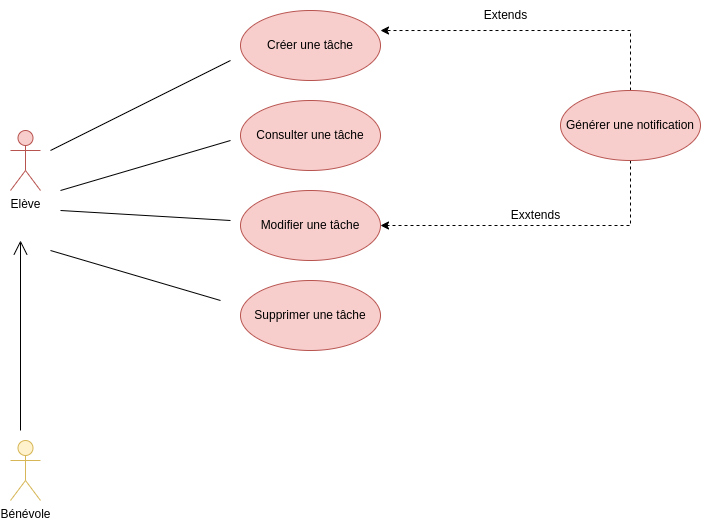

The diagram above was exported from draw.io. Its source (the exported page's mxGraphModel, read from the mxfile embedded in the PNG):
<mxGraphModel dx="1422" dy="743" grid="1" gridSize="10" guides="1" tooltips="1" connect="1" arrows="1" fold="1" page="1" pageScale="1" pageWidth="827" pageHeight="1169" math="0" shadow="0">
  <root>
    <mxCell id="0" />
    <mxCell id="1" parent="0" />
    <mxCell id="R5P7v7Ku5IWn_WGQsWqT-1" value="Bénévole" style="shape=umlActor;verticalLabelPosition=bottom;verticalAlign=top;html=1;fillColor=#fff2cc;strokeColor=#d6b656;" parent="1" vertex="1">
      <mxGeometry x="70" y="470" width="30" height="60" as="geometry" />
    </mxCell>
    <mxCell id="R5P7v7Ku5IWn_WGQsWqT-2" value="Elève" style="shape=umlActor;verticalLabelPosition=bottom;verticalAlign=top;html=1;fillColor=#f8cecc;strokeColor=#b85450;" parent="1" vertex="1">
      <mxGeometry x="70" y="160" width="30" height="60" as="geometry" />
    </mxCell>
    <mxCell id="R5P7v7Ku5IWn_WGQsWqT-3" value="Supprimer une tâche" style="ellipse;whiteSpace=wrap;html=1;fillColor=#f8cecc;strokeColor=#b85450;" parent="1" vertex="1">
      <mxGeometry x="300" y="310" width="140" height="70" as="geometry" />
    </mxCell>
    <mxCell id="Nj-t4IQVyq_MEHloJUDW-3" style="edgeStyle=orthogonalEdgeStyle;rounded=0;orthogonalLoop=1;jettySize=auto;html=1;exitX=0.5;exitY=1;exitDx=0;exitDy=0;entryX=1;entryY=0.5;entryDx=0;entryDy=0;dashed=1;" parent="1" source="Nj-t4IQVyq_MEHloJUDW-1" target="R5P7v7Ku5IWn_WGQsWqT-4" edge="1">
      <mxGeometry relative="1" as="geometry" />
    </mxCell>
    <mxCell id="R5P7v7Ku5IWn_WGQsWqT-4" value="Modifier une tâche" style="ellipse;whiteSpace=wrap;html=1;fillColor=#f8cecc;strokeColor=#b85450;" parent="1" vertex="1">
      <mxGeometry x="300" y="220" width="140" height="70" as="geometry" />
    </mxCell>
    <mxCell id="R5P7v7Ku5IWn_WGQsWqT-5" value="Consulter une tâche" style="ellipse;whiteSpace=wrap;html=1;fillColor=#f8cecc;strokeColor=#b85450;" parent="1" vertex="1">
      <mxGeometry x="300" y="130" width="140" height="70" as="geometry" />
    </mxCell>
    <mxCell id="R5P7v7Ku5IWn_WGQsWqT-6" value="Créer une tâche" style="ellipse;whiteSpace=wrap;html=1;fillColor=#f8cecc;strokeColor=#b85450;" parent="1" vertex="1">
      <mxGeometry x="300" y="40" width="140" height="70" as="geometry" />
    </mxCell>
    <mxCell id="1WCrdfASE0yIqx1jsWTv-1" value="" style="endArrow=none;html=1;rounded=0;" parent="1" edge="1">
      <mxGeometry width="50" height="50" relative="1" as="geometry">
        <mxPoint x="110" y="180" as="sourcePoint" />
        <mxPoint x="290" y="90" as="targetPoint" />
      </mxGeometry>
    </mxCell>
    <mxCell id="1WCrdfASE0yIqx1jsWTv-2" value="" style="endArrow=none;html=1;rounded=0;" parent="1" edge="1">
      <mxGeometry width="50" height="50" relative="1" as="geometry">
        <mxPoint x="110" y="280" as="sourcePoint" />
        <mxPoint x="280" y="330" as="targetPoint" />
      </mxGeometry>
    </mxCell>
    <mxCell id="1WCrdfASE0yIqx1jsWTv-3" value="" style="endArrow=none;html=1;rounded=0;" parent="1" edge="1">
      <mxGeometry width="50" height="50" relative="1" as="geometry">
        <mxPoint x="120" y="240" as="sourcePoint" />
        <mxPoint x="290" y="250" as="targetPoint" />
      </mxGeometry>
    </mxCell>
    <mxCell id="1WCrdfASE0yIqx1jsWTv-4" value="" style="endArrow=none;html=1;rounded=0;" parent="1" edge="1">
      <mxGeometry width="50" height="50" relative="1" as="geometry">
        <mxPoint x="120" y="220" as="sourcePoint" />
        <mxPoint x="290" y="170" as="targetPoint" />
      </mxGeometry>
    </mxCell>
    <mxCell id="1WCrdfASE0yIqx1jsWTv-5" value="" style="endArrow=open;endFill=1;endSize=12;html=1;rounded=0;" parent="1" edge="1">
      <mxGeometry width="160" relative="1" as="geometry">
        <mxPoint x="80" y="460" as="sourcePoint" />
        <mxPoint x="80" y="270" as="targetPoint" />
      </mxGeometry>
    </mxCell>
    <mxCell id="1ppes3sA9dZxt9ryDcZk-5" style="edgeStyle=orthogonalEdgeStyle;rounded=0;orthogonalLoop=1;jettySize=auto;html=1;exitX=0.5;exitY=0;exitDx=0;exitDy=0;entryX=1;entryY=0.286;entryDx=0;entryDy=0;entryPerimeter=0;dashed=1;" parent="1" source="Nj-t4IQVyq_MEHloJUDW-1" target="R5P7v7Ku5IWn_WGQsWqT-6" edge="1">
      <mxGeometry relative="1" as="geometry" />
    </mxCell>
    <mxCell id="Nj-t4IQVyq_MEHloJUDW-1" value="Générer une notification" style="ellipse;whiteSpace=wrap;html=1;fillColor=#f8cecc;strokeColor=#b85450;" parent="1" vertex="1">
      <mxGeometry x="620" y="120" width="140" height="70" as="geometry" />
    </mxCell>
    <mxCell id="1ppes3sA9dZxt9ryDcZk-4" value="Exxtends" style="text;html=1;align=center;verticalAlign=middle;resizable=0;points=[];autosize=1;strokeColor=none;fillColor=none;" parent="1" vertex="1">
      <mxGeometry x="560" y="230" width="70" height="30" as="geometry" />
    </mxCell>
    <mxCell id="1ppes3sA9dZxt9ryDcZk-6" value="Extends" style="text;html=1;align=center;verticalAlign=middle;resizable=0;points=[];autosize=1;strokeColor=none;fillColor=none;" parent="1" vertex="1">
      <mxGeometry x="530" y="30" width="70" height="30" as="geometry" />
    </mxCell>
  </root>
</mxGraphModel>